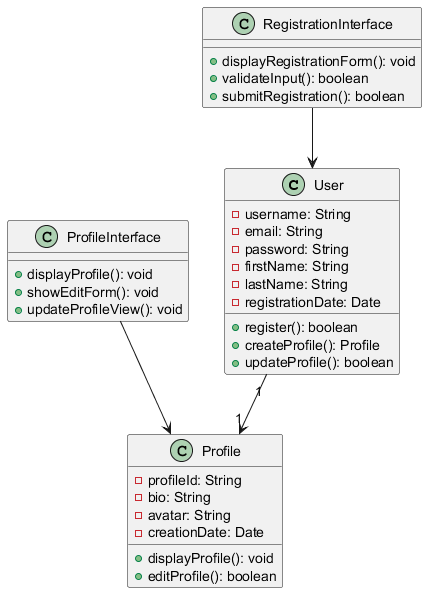

The diagram above was rendered by PlantUML. Its source (embedded in the PNG):
@startuml
class User {
    - username: String
    - email: String
    - password: String
    - firstName: String
    - lastName: String
    - registrationDate: Date
    + register(): boolean
    + createProfile(): Profile
    + updateProfile(): boolean
}

class Profile {
    - profileId: String
    - bio: String
    - avatar: String
    - creationDate: Date
    + displayProfile(): void
    + editProfile(): boolean
}

class RegistrationInterface {
    + displayRegistrationForm(): void
    + validateInput(): boolean
    + submitRegistration(): boolean
}

class ProfileInterface {
    + displayProfile(): void
    + showEditForm(): void
    + updateProfileView(): void
}

User "1" --> "1" Profile
RegistrationInterface --> User
ProfileInterface --> Profile
@enduml